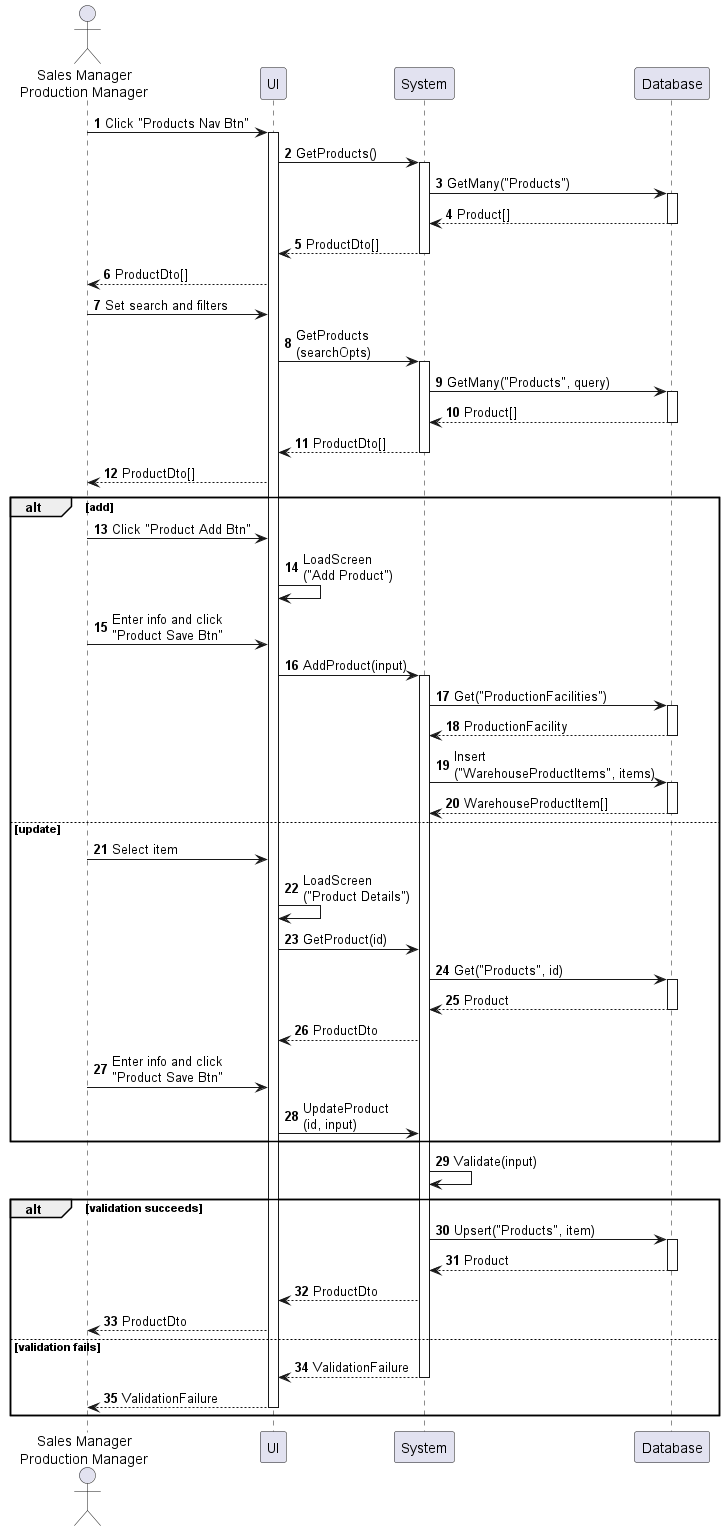

The diagram above was rendered by PlantUML. Its source (embedded in the PNG):
@startuml product-enter
autonumber

actor "Sales Manager\nProduction Manager" as a
participant UI as f
participant System as b
participant Database as d

a -> f : Click "Products Nav Btn"
activate f
f -> b : GetProducts()
activate b
b -> d : GetMany("Products")
activate d
return Product[]
return ProductDto[]
f --> a : ProductDto[]
a -> f : Set search and filters
f -> b : GetProducts\n(searchOpts)
activate b
b -> d : GetMany("Products", query)
activate d
return Product[]
return ProductDto[]
f --> a : ProductDto[]

alt add
    a -> f : Click "Product Add Btn"
    f -> f : LoadScreen\n("Add Product")
    a -> f : Enter info and click\n"Product Save Btn"
    f -> b : AddProduct(input)
    activate b
    b -> d : Get("ProductionFacilities")
    activate d
    return ProductionFacility
    b -> d : Insert\n("WarehouseProductItems", items)
    activate d
    return WarehouseProductItem[]
else update
    a -> f : Select item
    f -> f : LoadScreen\n("Product Details")
    f -> b : GetProduct(id)
    b -> d : Get("Products", id)
    activate d
    return Product
    b --> f : ProductDto
    a -> f : Enter info and click\n"Product Save Btn"
    f -> b : UpdateProduct\n(id, input)
end

b -> b : Validate(input)

alt validation succeeds
    b -> d : Upsert("Products", item)
    activate d
    return Product
    b --> f : ProductDto
    f --> a : ProductDto
else validation fails
    return ValidationFailure
    return ValidationFailure
end
@enduml